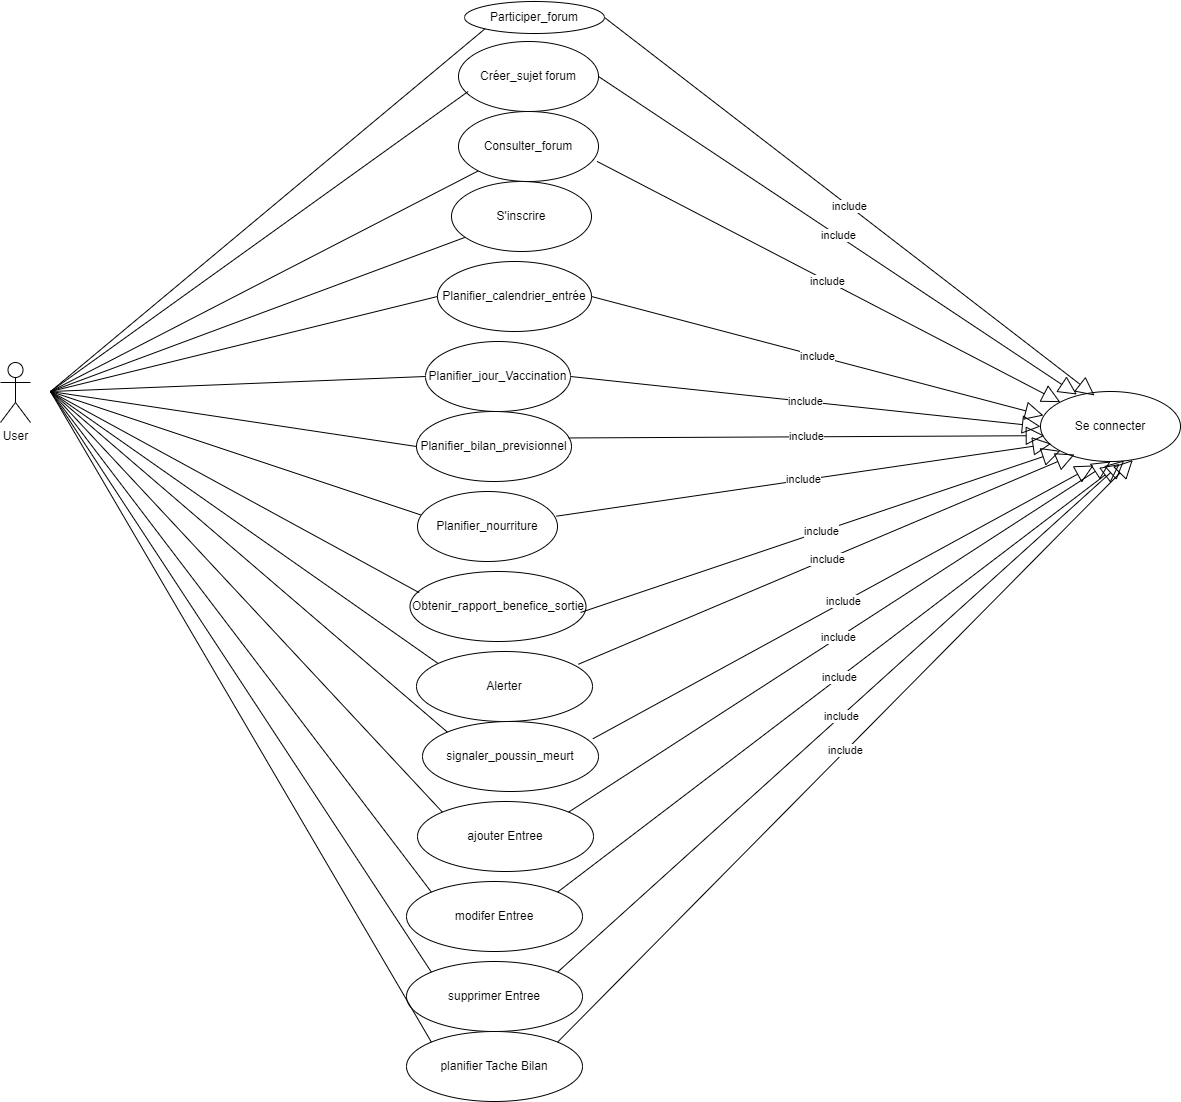

The diagram above was exported from draw.io. Its source (the exported page's mxGraphModel, read from the mxfile embedded in the PNG):
<mxGraphModel dx="2587" dy="2045" grid="1" gridSize="10" guides="1" tooltips="1" connect="1" arrows="1" fold="1" page="1" pageScale="1" pageWidth="827" pageHeight="1169" math="0" shadow="0">
  <root>
    <mxCell id="0" />
    <mxCell id="1" parent="0" />
    <mxCell id="pLtV5bokk-H8rPKr0ugu-1" value="&lt;font style=&quot;vertical-align: inherit;&quot;&gt;&lt;font style=&quot;vertical-align: inherit;&quot;&gt;User&lt;/font&gt;&lt;/font&gt;" style="shape=umlActor;verticalLabelPosition=bottom;verticalAlign=top;html=1;outlineConnect=0;" parent="1" vertex="1">
      <mxGeometry x="-80" y="241" width="30" height="60" as="geometry" />
    </mxCell>
    <mxCell id="pLtV5bokk-H8rPKr0ugu-8" value="S'inscrire" style="ellipse;whiteSpace=wrap;html=1;" parent="1" vertex="1">
      <mxGeometry x="371" y="60" width="140" height="70" as="geometry" />
    </mxCell>
    <mxCell id="pLtV5bokk-H8rPKr0ugu-9" value="Planifier_calendrier_entrée" style="ellipse;whiteSpace=wrap;html=1;" parent="1" vertex="1">
      <mxGeometry x="357" y="140" width="154" height="70" as="geometry" />
    </mxCell>
    <mxCell id="pLtV5bokk-H8rPKr0ugu-10" value="Planifier_jour_Vaccination" style="ellipse;whiteSpace=wrap;html=1;" parent="1" vertex="1">
      <mxGeometry x="345" y="220" width="145" height="70" as="geometry" />
    </mxCell>
    <mxCell id="pLtV5bokk-H8rPKr0ugu-11" value="Planifier_bilan_previsionnel" style="ellipse;whiteSpace=wrap;html=1;" parent="1" vertex="1">
      <mxGeometry x="336" y="290" width="155" height="70" as="geometry" />
    </mxCell>
    <mxCell id="pLtV5bokk-H8rPKr0ugu-12" value="Planifier_nourriture" style="ellipse;whiteSpace=wrap;html=1;" parent="1" vertex="1">
      <mxGeometry x="337" y="370" width="140" height="70" as="geometry" />
    </mxCell>
    <mxCell id="pLtV5bokk-H8rPKr0ugu-13" value="Obtenir_rapport_benefice_sortie" style="ellipse;whiteSpace=wrap;html=1;" parent="1" vertex="1">
      <mxGeometry x="329.5" y="450" width="176" height="70" as="geometry" />
    </mxCell>
    <mxCell id="pLtV5bokk-H8rPKr0ugu-14" value="Se connecter" style="ellipse;whiteSpace=wrap;html=1;" parent="1" vertex="1">
      <mxGeometry x="960" y="270" width="140" height="70" as="geometry" />
    </mxCell>
    <mxCell id="pLtV5bokk-H8rPKr0ugu-15" value="&lt;font style=&quot;vertical-align: inherit;&quot;&gt;&lt;font style=&quot;vertical-align: inherit;&quot;&gt;Alerter&lt;/font&gt;&lt;/font&gt;" style="ellipse;whiteSpace=wrap;html=1;" parent="1" vertex="1">
      <mxGeometry x="336" y="530" width="176" height="70" as="geometry" />
    </mxCell>
    <mxCell id="pLtV5bokk-H8rPKr0ugu-17" value="&lt;font style=&quot;vertical-align: inherit;&quot;&gt;&lt;font style=&quot;vertical-align: inherit;&quot;&gt;signaler_poussin_meurt&lt;/font&gt;&lt;/font&gt;" style="ellipse;whiteSpace=wrap;html=1;" parent="1" vertex="1">
      <mxGeometry x="342" y="600" width="176" height="70" as="geometry" />
    </mxCell>
    <mxCell id="pLtV5bokk-H8rPKr0ugu-20" value="" style="endArrow=none;html=1;rounded=0;entryX=0.095;entryY=0.799;entryDx=0;entryDy=0;entryPerimeter=0;" parent="1" target="pLtV5bokk-H8rPKr0ugu-8" edge="1">
      <mxGeometry width="50" height="50" relative="1" as="geometry">
        <mxPoint x="-30" y="270" as="sourcePoint" />
        <mxPoint x="364.6382985014907" y="80.9624275724333" as="targetPoint" />
      </mxGeometry>
    </mxCell>
    <mxCell id="pLtV5bokk-H8rPKr0ugu-21" value="" style="endArrow=none;html=1;rounded=0;entryX=0;entryY=0.5;entryDx=0;entryDy=0;" parent="1" target="pLtV5bokk-H8rPKr0ugu-9" edge="1">
      <mxGeometry width="50" height="50" relative="1" as="geometry">
        <mxPoint x="-30" y="270" as="sourcePoint" />
        <mxPoint x="367" y="96" as="targetPoint" />
      </mxGeometry>
    </mxCell>
    <mxCell id="pLtV5bokk-H8rPKr0ugu-22" value="" style="endArrow=none;html=1;rounded=0;entryX=0;entryY=0.5;entryDx=0;entryDy=0;" parent="1" target="pLtV5bokk-H8rPKr0ugu-10" edge="1">
      <mxGeometry width="50" height="50" relative="1" as="geometry">
        <mxPoint x="-30" y="270" as="sourcePoint" />
        <mxPoint x="356" y="164" as="targetPoint" />
      </mxGeometry>
    </mxCell>
    <mxCell id="pLtV5bokk-H8rPKr0ugu-23" value="" style="endArrow=none;html=1;rounded=0;entryX=0;entryY=0.5;entryDx=0;entryDy=0;" parent="1" target="pLtV5bokk-H8rPKr0ugu-11" edge="1">
      <mxGeometry width="50" height="50" relative="1" as="geometry">
        <mxPoint x="-30" y="270" as="sourcePoint" />
        <mxPoint x="340" y="330" as="targetPoint" />
      </mxGeometry>
    </mxCell>
    <mxCell id="pLtV5bokk-H8rPKr0ugu-24" value="" style="endArrow=none;html=1;rounded=0;entryX=0.024;entryY=0.335;entryDx=0;entryDy=0;entryPerimeter=0;" parent="1" target="pLtV5bokk-H8rPKr0ugu-12" edge="1">
      <mxGeometry width="50" height="50" relative="1" as="geometry">
        <mxPoint x="-30" y="270" as="sourcePoint" />
        <mxPoint x="340" y="410" as="targetPoint" />
      </mxGeometry>
    </mxCell>
    <mxCell id="pLtV5bokk-H8rPKr0ugu-25" value="" style="endArrow=none;html=1;rounded=0;entryX=0.052;entryY=0.302;entryDx=0;entryDy=0;entryPerimeter=0;" parent="1" target="pLtV5bokk-H8rPKr0ugu-13" edge="1">
      <mxGeometry width="50" height="50" relative="1" as="geometry">
        <mxPoint x="-30" y="270" as="sourcePoint" />
        <mxPoint x="358" y="419" as="targetPoint" />
      </mxGeometry>
    </mxCell>
    <mxCell id="pLtV5bokk-H8rPKr0ugu-26" value="" style="endArrow=none;html=1;rounded=0;entryX=0.121;entryY=0.168;entryDx=0;entryDy=0;entryPerimeter=0;" parent="1" target="pLtV5bokk-H8rPKr0ugu-15" edge="1">
      <mxGeometry width="50" height="50" relative="1" as="geometry">
        <mxPoint x="-30" y="270" as="sourcePoint" />
        <mxPoint x="360.8797685121124" y="584.5773382036707" as="targetPoint" />
      </mxGeometry>
    </mxCell>
    <mxCell id="pLtV5bokk-H8rPKr0ugu-28" value="" style="endArrow=none;html=1;rounded=0;entryX=0;entryY=0;entryDx=0;entryDy=0;" parent="1" target="pLtV5bokk-H8rPKr0ugu-17" edge="1">
      <mxGeometry width="50" height="50" relative="1" as="geometry">
        <mxPoint x="-30" y="270" as="sourcePoint" />
        <mxPoint x="368.7710565517548" y="777.0336904828073" as="targetPoint" />
      </mxGeometry>
    </mxCell>
    <mxCell id="pLtV5bokk-H8rPKr0ugu-32" value="include" style="endArrow=block;endSize=16;endFill=0;html=1;rounded=0;exitX=1;exitY=0.5;exitDx=0;exitDy=0;entryX=0.021;entryY=0.343;entryDx=0;entryDy=0;entryPerimeter=0;" parent="1" source="pLtV5bokk-H8rPKr0ugu-9" target="pLtV5bokk-H8rPKr0ugu-14" edge="1">
      <mxGeometry width="160" relative="1" as="geometry">
        <mxPoint x="460" y="90" as="sourcePoint" />
        <mxPoint x="660" y="270" as="targetPoint" />
      </mxGeometry>
    </mxCell>
    <mxCell id="pLtV5bokk-H8rPKr0ugu-33" value="include" style="endArrow=block;endSize=16;endFill=0;html=1;rounded=0;exitX=1;exitY=0.5;exitDx=0;exitDy=0;entryX=0;entryY=0.5;entryDx=0;entryDy=0;" parent="1" target="pLtV5bokk-H8rPKr0ugu-14" edge="1" source="pLtV5bokk-H8rPKr0ugu-10">
      <mxGeometry width="160" relative="1" as="geometry">
        <mxPoint x="490" y="240" as="sourcePoint" />
        <mxPoint x="650" y="356" as="targetPoint" />
      </mxGeometry>
    </mxCell>
    <mxCell id="pLtV5bokk-H8rPKr0ugu-34" value="include" style="endArrow=block;endSize=16;endFill=0;html=1;rounded=0;exitX=0.98;exitY=0.378;exitDx=0;exitDy=0;entryX=0.027;entryY=0.631;entryDx=0;entryDy=0;entryPerimeter=0;exitPerimeter=0;" parent="1" source="pLtV5bokk-H8rPKr0ugu-11" target="pLtV5bokk-H8rPKr0ugu-14" edge="1">
      <mxGeometry width="160" relative="1" as="geometry">
        <mxPoint x="490" y="327" as="sourcePoint" />
        <mxPoint x="656" y="368" as="targetPoint" />
      </mxGeometry>
    </mxCell>
    <mxCell id="pLtV5bokk-H8rPKr0ugu-35" value="include" style="endArrow=block;endSize=16;endFill=0;html=1;rounded=0;exitX=0.991;exitY=0.353;exitDx=0;exitDy=0;entryX=0.076;entryY=0.745;entryDx=0;entryDy=0;exitPerimeter=0;entryPerimeter=0;" parent="1" source="pLtV5bokk-H8rPKr0ugu-12" target="pLtV5bokk-H8rPKr0ugu-14" edge="1">
      <mxGeometry width="160" relative="1" as="geometry">
        <mxPoint x="513" y="374" as="sourcePoint" />
        <mxPoint x="676" y="340" as="targetPoint" />
      </mxGeometry>
    </mxCell>
    <mxCell id="pLtV5bokk-H8rPKr0ugu-36" value="include" style="endArrow=block;endSize=16;endFill=0;html=1;rounded=0;exitX=0.991;exitY=0.353;exitDx=0;exitDy=0;entryX=0;entryY=1;entryDx=0;entryDy=0;exitPerimeter=0;" parent="1" target="pLtV5bokk-H8rPKr0ugu-14" edge="1">
      <mxGeometry width="160" relative="1" as="geometry">
        <mxPoint x="500" y="491" as="sourcePoint" />
        <mxPoint x="693" y="386" as="targetPoint" />
      </mxGeometry>
    </mxCell>
    <mxCell id="pLtV5bokk-H8rPKr0ugu-37" value="include" style="endArrow=block;endSize=16;endFill=0;html=1;rounded=0;exitX=0.92;exitY=0.182;exitDx=0;exitDy=0;entryX=0.243;entryY=0.9;entryDx=0;entryDy=0;exitPerimeter=0;entryPerimeter=0;" parent="1" source="pLtV5bokk-H8rPKr0ugu-15" target="pLtV5bokk-H8rPKr0ugu-14" edge="1">
      <mxGeometry width="160" relative="1" as="geometry">
        <mxPoint x="510" y="501" as="sourcePoint" />
        <mxPoint x="687" y="316" as="targetPoint" />
      </mxGeometry>
    </mxCell>
    <mxCell id="pLtV5bokk-H8rPKr0ugu-39" value="include" style="endArrow=block;endSize=16;endFill=0;html=1;rounded=0;exitX=0.968;exitY=0.247;exitDx=0;exitDy=0;entryX=0.379;entryY=1.057;entryDx=0;entryDy=0;exitPerimeter=0;entryPerimeter=0;" parent="1" source="pLtV5bokk-H8rPKr0ugu-17" target="pLtV5bokk-H8rPKr0ugu-14" edge="1">
      <mxGeometry width="160" relative="1" as="geometry">
        <mxPoint x="516" y="689" as="sourcePoint" />
        <mxPoint x="710" y="329" as="targetPoint" />
      </mxGeometry>
    </mxCell>
    <mxCell id="g_aL6oUwCPsmujuIOKTk-6" value="Consulter_forum" style="ellipse;whiteSpace=wrap;html=1;" parent="1" vertex="1">
      <mxGeometry x="378" y="-10" width="140" height="70" as="geometry" />
    </mxCell>
    <mxCell id="g_aL6oUwCPsmujuIOKTk-7" value="&lt;font style=&quot;vertical-align: inherit;&quot;&gt;&lt;font style=&quot;vertical-align: inherit;&quot;&gt;&lt;font style=&quot;vertical-align: inherit;&quot;&gt;&lt;font style=&quot;vertical-align: inherit;&quot;&gt;Créer_sujet forum&lt;/font&gt;&lt;/font&gt;&lt;/font&gt;&lt;/font&gt;" style="ellipse;whiteSpace=wrap;html=1;" parent="1" vertex="1">
      <mxGeometry x="378" y="-80" width="140" height="70" as="geometry" />
    </mxCell>
    <mxCell id="g_aL6oUwCPsmujuIOKTk-8" value="Participer_forum" style="ellipse;whiteSpace=wrap;html=1;" parent="1" vertex="1">
      <mxGeometry x="384" y="-120" width="140" height="32" as="geometry" />
    </mxCell>
    <mxCell id="g_aL6oUwCPsmujuIOKTk-9" value="" style="endArrow=none;html=1;rounded=0;entryX=0;entryY=1;entryDx=0;entryDy=0;" parent="1" target="g_aL6oUwCPsmujuIOKTk-6" edge="1">
      <mxGeometry width="50" height="50" relative="1" as="geometry">
        <mxPoint x="-30" y="270" as="sourcePoint" />
        <mxPoint x="393" y="96" as="targetPoint" />
      </mxGeometry>
    </mxCell>
    <mxCell id="g_aL6oUwCPsmujuIOKTk-10" value="" style="endArrow=none;html=1;rounded=0;entryX=0;entryY=1;entryDx=0;entryDy=0;" parent="1" target="g_aL6oUwCPsmujuIOKTk-8" edge="1">
      <mxGeometry width="50" height="50" relative="1" as="geometry">
        <mxPoint x="-30" y="270" as="sourcePoint" />
        <mxPoint x="416" y="18" as="targetPoint" />
      </mxGeometry>
    </mxCell>
    <mxCell id="g_aL6oUwCPsmujuIOKTk-11" value="" style="endArrow=none;html=1;rounded=0;entryX=0.069;entryY=0.714;entryDx=0;entryDy=0;entryPerimeter=0;" parent="1" target="g_aL6oUwCPsmujuIOKTk-7" edge="1">
      <mxGeometry width="50" height="50" relative="1" as="geometry">
        <mxPoint x="-30" y="270" as="sourcePoint" />
        <mxPoint x="411" y="-152" as="targetPoint" />
      </mxGeometry>
    </mxCell>
    <mxCell id="g_aL6oUwCPsmujuIOKTk-12" value="include" style="endArrow=block;endSize=16;endFill=0;html=1;rounded=0;exitX=1;exitY=0.5;exitDx=0;exitDy=0;entryX=0.386;entryY=0.057;entryDx=0;entryDy=0;entryPerimeter=0;" parent="1" source="g_aL6oUwCPsmujuIOKTk-8" target="pLtV5bokk-H8rPKr0ugu-14" edge="1">
      <mxGeometry width="160" relative="1" as="geometry">
        <mxPoint x="510" y="164" as="sourcePoint" />
        <mxPoint x="670" y="280" as="targetPoint" />
      </mxGeometry>
    </mxCell>
    <mxCell id="g_aL6oUwCPsmujuIOKTk-13" value="include" style="endArrow=block;endSize=16;endFill=0;html=1;rounded=0;exitX=1;exitY=0.5;exitDx=0;exitDy=0;entryX=0.26;entryY=0.043;entryDx=0;entryDy=0;entryPerimeter=0;" parent="1" source="g_aL6oUwCPsmujuIOKTk-7" target="pLtV5bokk-H8rPKr0ugu-14" edge="1">
      <mxGeometry width="160" relative="1" as="geometry">
        <mxPoint x="530" y="-177" as="sourcePoint" />
        <mxPoint x="720" y="260" as="targetPoint" />
      </mxGeometry>
    </mxCell>
    <mxCell id="g_aL6oUwCPsmujuIOKTk-14" value="include" style="endArrow=block;endSize=16;endFill=0;html=1;rounded=0;exitX=0.99;exitY=0.713;exitDx=0;exitDy=0;entryX=0;entryY=0;entryDx=0;entryDy=0;exitPerimeter=0;" parent="1" source="g_aL6oUwCPsmujuIOKTk-6" target="pLtV5bokk-H8rPKr0ugu-14" edge="1">
      <mxGeometry width="160" relative="1" as="geometry">
        <mxPoint x="534" y="-87" as="sourcePoint" />
        <mxPoint x="702" y="259" as="targetPoint" />
      </mxGeometry>
    </mxCell>
    <mxCell id="xMF_rBjhwlnqt7Iu7THz-1" value="&lt;font style=&quot;vertical-align: inherit;&quot;&gt;&lt;font style=&quot;vertical-align: inherit;&quot;&gt;ajouter Entree&lt;/font&gt;&lt;/font&gt;" style="ellipse;whiteSpace=wrap;html=1;" parent="1" vertex="1">
      <mxGeometry x="337" y="680" width="176" height="70" as="geometry" />
    </mxCell>
    <mxCell id="xMF_rBjhwlnqt7Iu7THz-2" value="&lt;font style=&quot;vertical-align: inherit;&quot;&gt;&lt;font style=&quot;vertical-align: inherit;&quot;&gt;modifer Entree&lt;/font&gt;&lt;/font&gt;" style="ellipse;whiteSpace=wrap;html=1;" parent="1" vertex="1">
      <mxGeometry x="326" y="760" width="176" height="70" as="geometry" />
    </mxCell>
    <mxCell id="xMF_rBjhwlnqt7Iu7THz-3" value="&lt;font style=&quot;vertical-align: inherit;&quot;&gt;&lt;font style=&quot;vertical-align: inherit;&quot;&gt;supprimer Entree&lt;/font&gt;&lt;/font&gt;" style="ellipse;whiteSpace=wrap;html=1;" parent="1" vertex="1">
      <mxGeometry x="326" y="840" width="176" height="70" as="geometry" />
    </mxCell>
    <mxCell id="ORRX63n19Y8IC6ajXMcD-2" value="&lt;font style=&quot;vertical-align: inherit;&quot;&gt;&lt;font style=&quot;vertical-align: inherit;&quot;&gt;planifier Tache Bilan&lt;/font&gt;&lt;/font&gt;" style="ellipse;whiteSpace=wrap;html=1;" parent="1" vertex="1">
      <mxGeometry x="326" y="910" width="176" height="70" as="geometry" />
    </mxCell>
    <mxCell id="ORRX63n19Y8IC6ajXMcD-3" value="" style="endArrow=none;html=1;rounded=0;entryX=0;entryY=0;entryDx=0;entryDy=0;" parent="1" target="xMF_rBjhwlnqt7Iu7THz-1" edge="1">
      <mxGeometry width="50" height="50" relative="1" as="geometry">
        <mxPoint x="-30" y="270" as="sourcePoint" />
        <mxPoint x="377" y="791" as="targetPoint" />
      </mxGeometry>
    </mxCell>
    <mxCell id="ORRX63n19Y8IC6ajXMcD-4" value="include" style="endArrow=block;endSize=16;endFill=0;html=1;rounded=0;exitX=1;exitY=0;exitDx=0;exitDy=0;entryX=0.5;entryY=1;entryDx=0;entryDy=0;" parent="1" source="xMF_rBjhwlnqt7Iu7THz-1" target="pLtV5bokk-H8rPKr0ugu-14" edge="1">
      <mxGeometry width="160" relative="1" as="geometry">
        <mxPoint x="522" y="797" as="sourcePoint" />
        <mxPoint x="767" y="326" as="targetPoint" />
      </mxGeometry>
    </mxCell>
    <mxCell id="ORRX63n19Y8IC6ajXMcD-5" value="" style="endArrow=none;html=1;rounded=0;entryX=0;entryY=0;entryDx=0;entryDy=0;" parent="1" target="xMF_rBjhwlnqt7Iu7THz-2" edge="1">
      <mxGeometry width="50" height="50" relative="1" as="geometry">
        <mxPoint x="-30" y="270" as="sourcePoint" />
        <mxPoint x="377" y="871" as="targetPoint" />
      </mxGeometry>
    </mxCell>
    <mxCell id="ORRX63n19Y8IC6ajXMcD-6" value="include" style="endArrow=block;endSize=16;endFill=0;html=1;rounded=0;entryX=0.565;entryY=1.035;entryDx=0;entryDy=0;exitX=1;exitY=0;exitDx=0;exitDy=0;entryPerimeter=0;" parent="1" source="xMF_rBjhwlnqt7Iu7THz-2" target="pLtV5bokk-H8rPKr0ugu-14" edge="1">
      <mxGeometry width="160" relative="1" as="geometry">
        <mxPoint x="503" y="871" as="sourcePoint" />
        <mxPoint x="777" y="336" as="targetPoint" />
      </mxGeometry>
    </mxCell>
    <mxCell id="ORRX63n19Y8IC6ajXMcD-7" value="include" style="endArrow=block;endSize=16;endFill=0;html=1;rounded=0;entryX=0.597;entryY=0.986;entryDx=0;entryDy=0;exitX=1;exitY=0;exitDx=0;exitDy=0;entryPerimeter=0;" parent="1" source="xMF_rBjhwlnqt7Iu7THz-3" target="pLtV5bokk-H8rPKr0ugu-14" edge="1">
      <mxGeometry width="160" relative="1" as="geometry">
        <mxPoint x="507" y="951" as="sourcePoint" />
        <mxPoint x="787" y="346" as="targetPoint" />
      </mxGeometry>
    </mxCell>
    <mxCell id="ORRX63n19Y8IC6ajXMcD-8" value="" style="endArrow=none;html=1;rounded=0;entryX=0;entryY=0;entryDx=0;entryDy=0;" parent="1" target="xMF_rBjhwlnqt7Iu7THz-3" edge="1">
      <mxGeometry width="50" height="50" relative="1" as="geometry">
        <mxPoint x="-30" y="270" as="sourcePoint" />
        <mxPoint x="381" y="951" as="targetPoint" />
      </mxGeometry>
    </mxCell>
    <mxCell id="ORRX63n19Y8IC6ajXMcD-9" value="include" style="endArrow=block;endSize=16;endFill=0;html=1;rounded=0;entryX=0.659;entryY=0.979;entryDx=0;entryDy=0;exitX=1;exitY=0;exitDx=0;exitDy=0;entryPerimeter=0;" parent="1" source="ORRX63n19Y8IC6ajXMcD-2" target="pLtV5bokk-H8rPKr0ugu-14" edge="1">
      <mxGeometry width="160" relative="1" as="geometry">
        <mxPoint x="509" y="1031" as="sourcePoint" />
        <mxPoint x="797" y="356" as="targetPoint" />
      </mxGeometry>
    </mxCell>
    <mxCell id="ORRX63n19Y8IC6ajXMcD-10" value="" style="endArrow=none;html=1;rounded=0;entryX=0;entryY=0;entryDx=0;entryDy=0;" parent="1" target="ORRX63n19Y8IC6ajXMcD-2" edge="1">
      <mxGeometry width="50" height="50" relative="1" as="geometry">
        <mxPoint x="-30" y="270" as="sourcePoint" />
        <mxPoint x="383" y="1031" as="targetPoint" />
      </mxGeometry>
    </mxCell>
  </root>
</mxGraphModel>